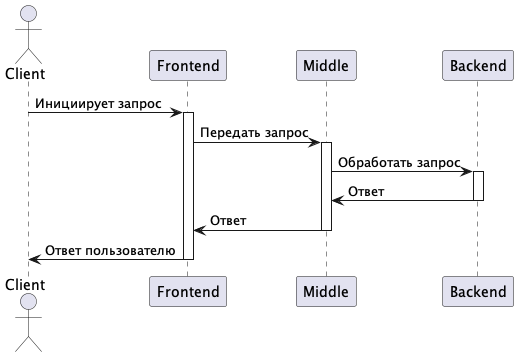

The diagram above was rendered by PlantUML. Its source (embedded in the PNG):
@startuml
actor User as "Client"
participant "Frontend" as Frontend
participant "Middle" as Middle
participant "Backend" as Backend
User -> Frontend : Инициирует запрос
activate Frontend
Frontend -> Middle : Передать запрос
activate Middle
Middle -> Backend : Обработать запрос
activate Backend
Backend -> Middle : Ответ
deactivate Backend
Middle -> Frontend : Ответ
deactivate Middle
Frontend -> User : Ответ пользователю
deactivate Frontend
@enduml